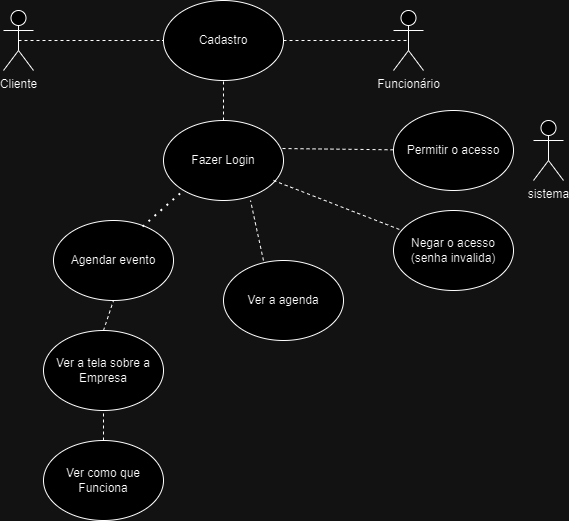

The diagram above was exported from draw.io. Its source (the exported page's mxGraphModel, read from the mxfile embedded in the PNG):
<mxGraphModel dx="954" dy="566" grid="1" gridSize="10" guides="1" tooltips="1" connect="1" arrows="1" fold="1" page="1" pageScale="1" pageWidth="827" pageHeight="1169" math="0" shadow="0">
  <root>
    <mxCell id="0" />
    <mxCell id="1" parent="0" />
    <mxCell id="bdG_DhiF_1zgjlmrhHqf-2" value="Cliente" style="shape=umlActor;verticalLabelPosition=bottom;verticalAlign=top;html=1;outlineConnect=0;" vertex="1" parent="1">
      <mxGeometry x="180" y="140" width="30" height="60" as="geometry" />
    </mxCell>
    <mxCell id="bdG_DhiF_1zgjlmrhHqf-3" value="Funcionário" style="shape=umlActor;verticalLabelPosition=bottom;verticalAlign=top;html=1;outlineConnect=0;" vertex="1" parent="1">
      <mxGeometry x="570" y="140" width="30" height="60" as="geometry" />
    </mxCell>
    <mxCell id="bdG_DhiF_1zgjlmrhHqf-4" value="sistema" style="shape=umlActor;verticalLabelPosition=bottom;verticalAlign=top;html=1;outlineConnect=0;" vertex="1" parent="1">
      <mxGeometry x="710" y="250" width="30" height="60" as="geometry" />
    </mxCell>
    <mxCell id="bdG_DhiF_1zgjlmrhHqf-7" value="Agendar evento" style="ellipse;whiteSpace=wrap;html=1;" vertex="1" parent="1">
      <mxGeometry x="230" y="350" width="120" height="80" as="geometry" />
    </mxCell>
    <mxCell id="bdG_DhiF_1zgjlmrhHqf-8" value="Ver como que Funciona" style="ellipse;whiteSpace=wrap;html=1;" vertex="1" parent="1">
      <mxGeometry x="220" y="570" width="120" height="80" as="geometry" />
    </mxCell>
    <mxCell id="bdG_DhiF_1zgjlmrhHqf-9" value="Ver a tela sobre a Empresa" style="ellipse;whiteSpace=wrap;html=1;" vertex="1" parent="1">
      <mxGeometry x="220" y="460" width="120" height="80" as="geometry" />
    </mxCell>
    <mxCell id="bdG_DhiF_1zgjlmrhHqf-10" value="Ver a agenda" style="ellipse;whiteSpace=wrap;html=1;" vertex="1" parent="1">
      <mxGeometry x="400" y="390" width="120" height="80" as="geometry" />
    </mxCell>
    <mxCell id="bdG_DhiF_1zgjlmrhHqf-11" value="Fazer Login" style="ellipse;whiteSpace=wrap;html=1;" vertex="1" parent="1">
      <mxGeometry x="340" y="250" width="120" height="80" as="geometry" />
    </mxCell>
    <mxCell id="bdG_DhiF_1zgjlmrhHqf-13" value="Cadastro" style="ellipse;whiteSpace=wrap;html=1;" vertex="1" parent="1">
      <mxGeometry x="340" y="130" width="120" height="80" as="geometry" />
    </mxCell>
    <mxCell id="bdG_DhiF_1zgjlmrhHqf-14" value="" style="endArrow=none;dashed=1;html=1;rounded=0;exitX=0.5;exitY=0.5;exitDx=0;exitDy=0;exitPerimeter=0;" edge="1" parent="1" source="bdG_DhiF_1zgjlmrhHqf-2" target="bdG_DhiF_1zgjlmrhHqf-13">
      <mxGeometry width="50" height="50" relative="1" as="geometry">
        <mxPoint x="290" y="170" as="sourcePoint" />
        <mxPoint x="340" y="120" as="targetPoint" />
      </mxGeometry>
    </mxCell>
    <mxCell id="bdG_DhiF_1zgjlmrhHqf-15" value="" style="endArrow=none;dashed=1;html=1;rounded=0;entryX=0.5;entryY=0.5;entryDx=0;entryDy=0;entryPerimeter=0;" edge="1" parent="1" source="bdG_DhiF_1zgjlmrhHqf-13" target="bdG_DhiF_1zgjlmrhHqf-3">
      <mxGeometry width="50" height="50" relative="1" as="geometry">
        <mxPoint x="460" y="220" as="sourcePoint" />
        <mxPoint x="510" y="170" as="targetPoint" />
      </mxGeometry>
    </mxCell>
    <mxCell id="bdG_DhiF_1zgjlmrhHqf-18" value="" style="endArrow=none;dashed=1;html=1;dashPattern=1 3;strokeWidth=2;rounded=0;exitX=0.742;exitY=0.075;exitDx=0;exitDy=0;exitPerimeter=0;" edge="1" parent="1" source="bdG_DhiF_1zgjlmrhHqf-7">
      <mxGeometry width="50" height="50" relative="1" as="geometry">
        <mxPoint x="310" y="370" as="sourcePoint" />
        <mxPoint x="360" y="320" as="targetPoint" />
      </mxGeometry>
    </mxCell>
    <mxCell id="bdG_DhiF_1zgjlmrhHqf-19" value="" style="endArrow=none;dashed=1;html=1;rounded=0;exitX=0.333;exitY=0;exitDx=0;exitDy=0;exitPerimeter=0;entryX=0.725;entryY=1;entryDx=0;entryDy=0;entryPerimeter=0;" edge="1" parent="1" source="bdG_DhiF_1zgjlmrhHqf-10" target="bdG_DhiF_1zgjlmrhHqf-11">
      <mxGeometry width="50" height="50" relative="1" as="geometry">
        <mxPoint x="473.1635631891104" y="349.9959113049518" as="sourcePoint" />
        <mxPoint x="440" y="321.57" as="targetPoint" />
      </mxGeometry>
    </mxCell>
    <mxCell id="bdG_DhiF_1zgjlmrhHqf-20" value="" style="endArrow=none;dashed=1;html=1;rounded=0;exitX=0.5;exitY=0;exitDx=0;exitDy=0;" edge="1" parent="1" source="bdG_DhiF_1zgjlmrhHqf-11">
      <mxGeometry width="50" height="50" relative="1" as="geometry">
        <mxPoint x="350" y="260" as="sourcePoint" />
        <mxPoint x="400" y="210" as="targetPoint" />
      </mxGeometry>
    </mxCell>
    <mxCell id="bdG_DhiF_1zgjlmrhHqf-21" value="" style="endArrow=none;dashed=1;html=1;rounded=0;exitX=0.5;exitY=0;exitDx=0;exitDy=0;" edge="1" parent="1" source="bdG_DhiF_1zgjlmrhHqf-9">
      <mxGeometry width="50" height="50" relative="1" as="geometry">
        <mxPoint x="240" y="480" as="sourcePoint" />
        <mxPoint x="290" y="430" as="targetPoint" />
      </mxGeometry>
    </mxCell>
    <mxCell id="bdG_DhiF_1zgjlmrhHqf-22" value="" style="endArrow=none;dashed=1;html=1;rounded=0;exitX=0.5;exitY=0;exitDx=0;exitDy=0;" edge="1" parent="1" source="bdG_DhiF_1zgjlmrhHqf-8">
      <mxGeometry width="50" height="50" relative="1" as="geometry">
        <mxPoint x="230" y="590" as="sourcePoint" />
        <mxPoint x="280" y="540" as="targetPoint" />
      </mxGeometry>
    </mxCell>
    <mxCell id="bdG_DhiF_1zgjlmrhHqf-26" value="Permitir o acesso" style="ellipse;whiteSpace=wrap;html=1;" vertex="1" parent="1">
      <mxGeometry x="570" y="240" width="120" height="80" as="geometry" />
    </mxCell>
    <mxCell id="bdG_DhiF_1zgjlmrhHqf-27" value="" style="endArrow=none;dashed=1;html=1;rounded=0;entryX=0.975;entryY=0.35;entryDx=0;entryDy=0;entryPerimeter=0;" edge="1" parent="1" source="bdG_DhiF_1zgjlmrhHqf-26" target="bdG_DhiF_1zgjlmrhHqf-11">
      <mxGeometry width="50" height="50" relative="1" as="geometry">
        <mxPoint x="499.28932188134524" y="330" as="sourcePoint" />
        <mxPoint x="499.28932188134524" y="280" as="targetPoint" />
      </mxGeometry>
    </mxCell>
    <mxCell id="bdG_DhiF_1zgjlmrhHqf-28" value="Negar o acesso&lt;br&gt;(senha invalida)" style="ellipse;whiteSpace=wrap;html=1;" vertex="1" parent="1">
      <mxGeometry x="570" y="340" width="120" height="80" as="geometry" />
    </mxCell>
    <mxCell id="bdG_DhiF_1zgjlmrhHqf-29" value="" style="endArrow=none;dashed=1;html=1;rounded=0;" edge="1" parent="1" target="bdG_DhiF_1zgjlmrhHqf-28">
      <mxGeometry width="50" height="50" relative="1" as="geometry">
        <mxPoint x="450" y="310" as="sourcePoint" />
        <mxPoint x="500" y="260" as="targetPoint" />
      </mxGeometry>
    </mxCell>
  </root>
</mxGraphModel>